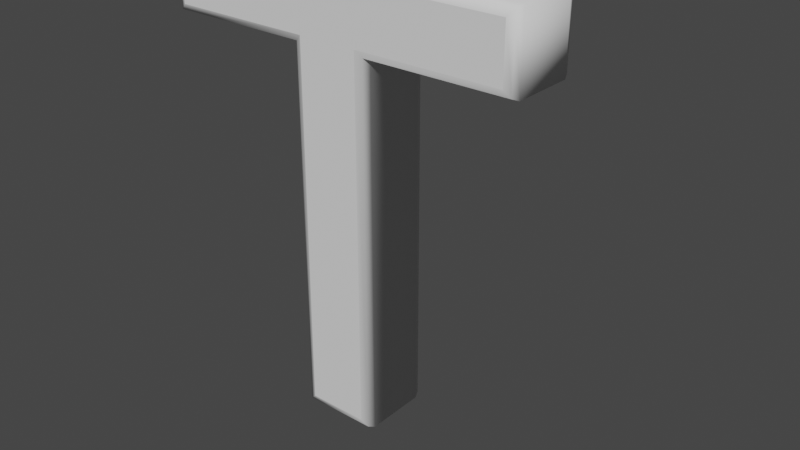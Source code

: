# Source: T.blend  (saved by Blender 2.81.16; exported with 4.5.12 LTS)
import bpy
from mathutils import Matrix  # noqa: F401  (used for matrix-valued properties, if any)

bpy.ops.wm.read_factory_settings(use_empty=True)
scene = bpy.context.scene
scene.name = 'Scene'

# ---- collections
col_collection = bpy.data.collections.new('Collection'); scene.collection.children.link(col_collection)

# ---- world
world_world = bpy.data.worlds.new('World'); scene.world = world_world
world_world.use_nodes = True; world_world.node_tree.nodes.clear()
_N = world_world.node_tree.nodes; _L = world_world.node_tree.links
n0 = _N.new('ShaderNodeOutputWorld'); n0.name = 'World Output'; n0.location = (300, 300)
n1 = _N.new('ShaderNodeBackground'); n1.name = 'Background'; n1.location = (10, 300)
n1.inputs[0].default_value = (0.05088, 0.05088, 0.05088, 1.0)
_L.new(n1.outputs[0], n0.inputs[0])
n0.is_active_output = True
world_world.color = (0.05088, 0.05088, 0.05088)
world_world.use_sun_shadow = False
world_world.sun_shadow_jitter_overblur = 0.0

# ---- curves / text
txt_text = bpy.data.curves.new('Text', 'FONT')
txt_text.dimensions = '2D'
txt_text.body = 'T'
txt_text.use_path_clamp = True
txt_text.bevel_resolution = 1
txt_text.extrude = 0.05
txt_text.bevel_depth = 0.015

# ---- objects
ob_text = bpy.data.objects.new('Text', txt_text)

# ---- transforms, parenting, visibility, modifiers, constraints
ob_text.location = (-0.2309, 0.0, 0.0)
ob_text.rotation_euler = (1.571, -0.0, 0.0)
ob_text.lineart.crease_threshold = 0.0

# ---- collection membership
col_collection.objects.link(ob_text)

# ---- scene / render settings (as saved in the file)
scene.frame_start = 1; scene.frame_end = 250; scene.frame_set(0)
scene.render.engine = 'BLENDER_EEVEE_NEXT'
scene.cycles.use_denoising = False
scene.cycles.samples = 128
scene.cycles.sampling_pattern = 'TABULATED_SOBOL'
scene.cycles.use_adaptive_sampling = False
scene.cycles.use_light_tree = False
scene.view_settings.view_transform = 'Filmic'
bpy.context.view_layer.update()

# ---- added for rendering (the .blend has no active camera and no usable light): camera, sun
cam_auto = bpy.data.cameras.new('AutoCamera')
cam_auto.lens = 50.0
cam_auto.sensor_width = 36.0
cam_auto.clip_end = 1000.0
ob_auto_camera = bpy.data.objects.new('AutoCamera', cam_auto)
scene.collection.objects.link(ob_auto_camera)
ob_auto_camera.location = (1.05628, -1.09467, 1.04978)
ob_auto_camera.rotation_euler = (1.09748, -7.21219e-08, 0.694738)
scene.camera = ob_auto_camera
light_auto_sun = bpy.data.lights.new('AutoSun', 'SUN')
light_auto_sun.energy = 3.0
light_auto_sun.angle = 0.0523599
ob_auto_sun = bpy.data.objects.new('AutoSun', light_auto_sun)
scene.collection.objects.link(ob_auto_sun)
ob_auto_sun.rotation_euler = (0.872665, 0.174533, 0.523599)
bpy.context.view_layer.update()
